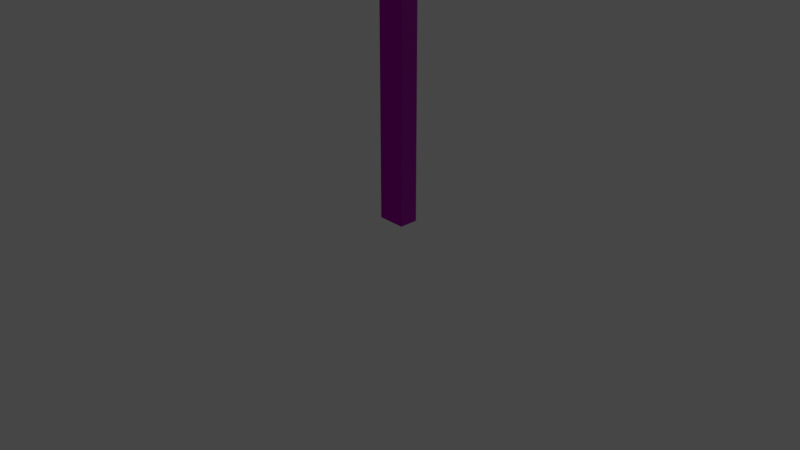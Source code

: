 # Source: PillarThin.blend  (saved by Blender 3.1.7; exported with 4.5.12 LTS)
import bpy
from mathutils import Matrix  # noqa: F401  (used for matrix-valued properties, if any)

bpy.ops.wm.read_factory_settings(use_empty=True)
scene = bpy.context.scene
scene.name = 'Scene'

# ---- collections
col_collection = bpy.data.collections.new('Collection'); scene.collection.children.link(col_collection)

# ---- images (referenced by path relative to the original .blend; pixels are not part of the script)
import os
ASSET_DIR = os.environ.get("B2B_ASSET_DIR", "")  # directory of the original .blend (textures are referenced by path, not embedded)
HERE = os.path.dirname(os.path.abspath(__file__))  # packed textures are extracted next to this script under _unpacked/

def load_image(name, relpath, width, height, colorspace="sRGB"):
    """Load a texture the original file referenced (path relative to the .blend, or extracted next to this script)."""
    p = next((c for c in (os.path.join(HERE, relpath), os.path.join(ASSET_DIR, relpath)) if relpath and os.path.exists(c)), "")
    if p:
        img = bpy.data.images.load(p, check_existing=True)
        img.name = name
    else:  # same state as the original file: an image datablock whose file is absent (Cycles renders it pink)
        img = bpy.data.images.new(name, width, height)
        img.source = "FILE"
        img.filepath = "//" + (relpath or name)
    img.colorspace_settings.name = colorspace
    return img
img_wall_multiset_normal_png = load_image('Wall multiset_Normal.png', 'Wall multiset_Normal.png', 1024, 1024, 'sRGB')
img_wall_multiset_diffuse_png = load_image('Wall multiset_Diffuse.png', 'Wall multiset_Diffuse.png', 1024, 1024, 'sRGB')
img_wall_multiset_maskmap_png = load_image('Wall multiset_Maskmap.png', 'Wall multiset_Maskmap.png', 1024, 1024, 'sRGB')

# ---- materials (node trees are filled in below, after node groups)
mat_wall_1_010 = bpy.data.materials.new('wall 1.010')
mat_wall_1_010.use_transparent_shadow = False
mat_wall_1_010.diffuse_color = (0.588, 0.588, 0.588, 1.0)
mat_wall_1_010.roughness = 0.8586
mat_wall_1_010.specular_intensity = 0.0
mat_wall_1_010.metallic = 1.0

# ---- material node trees
mat_wall_1_010.use_nodes = True; mat_wall_1_010.node_tree.nodes.clear()
_N = mat_wall_1_010.node_tree.nodes; _L = mat_wall_1_010.node_tree.links
n0 = _N.new('ShaderNodeBsdfPrincipled'); n0.name = 'Principled BSDF'; n0.location = (10, 300)
n0.distribution = 'GGX'
n0.subsurface_method = 'RANDOM_WALK_SKIN'
n0.inputs[3].default_value = 1.45
n0.inputs[13].default_value = 0.0
n0.inputs[27].default_value = (0.0, 0.0, 0.0, 1.0)
n1 = _N.new('ShaderNodeOutputMaterial'); n1.name = 'Material Output'; n1.location = (300, 300)
n2 = _N.new('ShaderNodeNormalMap'); n2.name = 'Normal Map'; n2.location = (-204, -195)
n2.label = 'Normal/Map'
n2.inputs[0].default_value = 0.3
n3 = _N.new('ShaderNodeTexImage'); n3.name = 'Image Texture.001'; n3.location = (-579, -237)
n3.image = img_wall_multiset_normal_png
n4 = _N.new('ShaderNodeTexImage'); n4.name = 'Image Texture.002'; n4.location = (-547, 402)
n4.image = img_wall_multiset_diffuse_png
n5 = _N.new('ShaderNodeTexImage'); n5.name = 'Image Texture.003'; n5.location = (-675, 89)
n5.image = img_wall_multiset_maskmap_png
n6 = _N.new('ShaderNodeSeparateColor'); n6.name = 'Separate RGB'; n6.location = (-351, 148)
n7 = _N.new('ShaderNodeMix'); n7.name = 'Mix'; n7.location = (-171, 330)
n7.data_type = 'RGBA'
n7.blend_type = 'MULTIPLY'
n8 = _N.new('ShaderNodeInvert'); n8.name = 'Invert'; n8.location = (-249, -26)
_L.new(n0.outputs[0], n1.inputs[0])
_L.new(n2.outputs[0], n0.inputs[5])
_L.new(n3.outputs[0], n2.inputs[1])
_L.new(n7.outputs[2], n0.inputs[0])
_L.new(n5.outputs[0], n6.inputs[0])
_L.new(n5.outputs[1], n8.inputs[1])
_L.new(n8.outputs[0], n0.inputs[2])
_L.new(n6.outputs[0], n0.inputs[1])
_L.new(n4.outputs[0], n7.inputs[6])
_L.new(n6.outputs[1], n7.inputs[7])
n1.is_active_output = True

# ---- world
world_world = bpy.data.worlds.new('World'); scene.world = world_world
world_world.use_nodes = True; world_world.node_tree.nodes.clear()
_N = world_world.node_tree.nodes; _L = world_world.node_tree.links
n0 = _N.new('ShaderNodeOutputWorld'); n0.name = 'World Output'; n0.location = (300, 300)
n1 = _N.new('ShaderNodeBackground'); n1.name = 'Background'; n1.location = (10, 300)
n1.inputs[0].default_value = (0.05088, 0.05088, 0.05088, 1.0)
_L.new(n1.outputs[0], n0.inputs[0])
n0.is_active_output = True
world_world.color = (0.05088, 0.05088, 0.05088)
world_world.use_sun_shadow = False
world_world.sun_shadow_jitter_overblur = 0.0

# ---- cameras
cam_camera = bpy.data.cameras.new('Camera')
cam_camera.clip_end = 100.0
cam_camera.ortho_scale = 7.314

# ---- lights
light_light = bpy.data.lights.new('Light', 'POINT')
light_light.transmission_factor = 0.0
light_light.energy = 1000.0
light_light.shadow_soft_size = 0.1
light_light.shadow_maximum_resolution = 0.006
light_light.use_absolute_resolution = True

# ---- meshes
me_mesh_014 = bpy.data.meshes.new('Mesh.014')
me_mesh_014.from_pydata([(15.0, 0.0, -9.07), (-15.0, 0.0, -9.07), (-15.0, 400.0, -9.07), (15.0, 400.0, -9.07), (10.59, 400.0, -9.07), (10.59, 0.0, -9.07), (-10.5, 400.0, -9.07), (-10.5, 0.0, -9.07), (8.137, 0.0, -10.93), (-8.042, 0.0, -10.93), (-8.042, 400.0, -10.93), (8.137, 400.0, -10.93), (15.0, 0.0, 10.93), (-15.0, 0.0, 10.93), (-15.0, 400.0, 10.93), (15.0, 400.0, 10.93), (0.04749, 0.0, -10.93), (0.04749, 400.0, -10.93), (0.04749, 400.0, -9.07), (0.04749, 400.0, 10.93), (0.04749, 0.0, 10.93), (0.04749, 0.0, -9.07), (10.59, 400.0, 10.93), (10.59, 0.0, 10.93), (-10.5, 400.0, 10.93), (-10.5, 0.0, 10.93)], [], [(5, 4, 3, 0), (16, 17, 11, 8), (1, 2, 6, 7), (7, 6, 10, 9), (4, 5, 8, 11), (2, 1, 13, 14), (0, 3, 15, 12), (9, 10, 17, 16), (3, 4, 22, 15), (15, 22, 23, 12), (12, 23, 5, 0), (6, 24, 19, 18), (24, 25, 20, 19), (25, 7, 21, 20), (18, 19, 22, 4), (19, 20, 23, 22), (20, 21, 5, 23), (2, 14, 24, 6), (14, 13, 25, 24), (13, 1, 7, 25), (11, 17, 18, 4), (18, 17, 10, 6), (21, 16, 8, 5), (9, 16, 21, 7)])
me_mesh_014.polygons.foreach_set('use_smooth', [True] * 24)
_k = set([(0, 3), (0, 5), (0, 12), (1, 2), (1, 7), (1, 13), (2, 6), (2, 14), (3, 4), (3, 15), (4, 5), (4, 11), (5, 8), (6, 7), (6, 10), (7, 9), (8, 11), (8, 16), (9, 10), (9, 16), (10, 17), (11, 17), (12, 15), (12, 23), (13, 14), (13, 25), (14, 24), (15, 22), (19, 22), (19, 24), (20, 23), (20, 25)])
me_mesh_014.attributes.new('sharp_edge', 'BOOLEAN', 'EDGE').data.foreach_set('value', [ (min(e.vertices), max(e.vertices)) in _k for e in me_mesh_014.edges])
_uv = me_mesh_014.uv_layers.new(name='UVChannel_1')
_uv.uv.foreach_set('vector', [0.03107, 0.2035, 0.3613, 0.2035, 0.3613, 0.2071, 0.03107, 0.2071, 0.03107, 0.1943, 0.3613, 0.1943, 0.3613, 0.201, 0.03107, 0.201, 0.03107, 0.1813, 0.3613, 0.1813, 0.3613, 0.1851, 0.03107, 0.1851, 0.03107, 0.1851, 0.3613, 0.1851, 0.3613, 0.1876, 0.03107, 0.1876, 0.3613, 0.2035, 0.03107, 0.2035, 0.03107, 0.201, 0.3613, 0.201, 0.3613, 0.1813, 0.03107, 0.1813, 0.03107, 0.1648, 0.3613, 0.1648, 0.03107, 0.2071, 0.3613, 0.2071, 0.3613, 0.2236, 0.03107, 0.2236, 0.03107, 0.1876, 0.3613, 0.1876, 0.3613, 0.1943, 0.03107, 0.1943, 0.3861, 0.1813, 0.3825, 0.1813, 0.3825, 0.1648, 0.3861, 0.1648, 0.3613, 0.14, 0.3613, 0.1437, 0.03107, 0.1437, 0.03107, 0.14, 0.0063, 0.1648, 0.00994, 0.1648, 0.00994, 0.1813, 0.0063, 0.1813, 0.365, 0.1813, 0.365, 0.1648, 0.3737, 0.1648, 0.3737, 0.1813, 0.3613, 0.1611, 0.03107, 0.1611, 0.03107, 0.1524, 0.3613, 0.1524, 0.02735, 0.1648, 0.02735, 0.1813, 0.01865, 0.1813, 0.01865, 0.1648, 0.3737, 0.1813, 0.3737, 0.1648, 0.3825, 0.1648, 0.3825, 0.1813, 0.3613, 0.1524, 0.03107, 0.1524, 0.03107, 0.1437, 0.3613, 0.1437, 0.01865, 0.1648, 0.01865, 0.1813, 0.00994, 0.1813, 0.00994, 0.1648, 0.3613, 0.1813, 0.3613, 0.1648, 0.365, 0.1648, 0.365, 0.1813, 0.3613, 0.1648, 0.03107, 0.1648, 0.03107, 0.1611, 0.3613, 0.1611, 0.03107, 0.1648, 0.03107, 0.1813, 0.02735, 0.1813, 0.02735, 0.1648, 0.3804, 0.1829, 0.3737, 0.1829, 0.3737, 0.1813, 0.3825, 0.1813, 0.3737, 0.1813, 0.3737, 0.1829, 0.3671, 0.1829, 0.365, 0.1813, 0.01865, 0.1813, 0.01865, 0.1829, 0.01197, 0.1829, 0.00994, 0.1813, 0.02532, 0.1829, 0.01865, 0.1829, 0.01865, 0.1813, 0.02735, 0.1813])
_ca = me_mesh_014.color_attributes.new('Col', 'BYTE_COLOR', 'CORNER')
_ca.data.foreach_set('color', [0.005182, 0.0, 0.7157, 1.0, 0.005182, 0.0, 0.7157, 1.0, 0.005182, 0.0, 0.7157, 1.0, 0.005182, 0.0, 0.7157, 1.0, 0.005182, 0.0, 0.7157, 1.0, 0.005182, 0.0, 0.7157, 1.0, 0.005182, 0.0, 0.7157, 1.0, 0.005182, 0.0, 0.7157, 1.0, 0.005182, 0.0, 0.7157, 1.0, 0.005182, 0.0, 0.7157, 1.0, 0.005182, 0.0, 0.7157, 1.0, 0.005182, 0.0, 0.7157, 1.0, 0.005182, 0.0, 0.7157, 1.0, 0.005182, 0.0, 0.7157, 1.0, 0.005182, 0.0, 0.7157, 1.0, 0.005182, 0.0, 0.7157, 1.0, 0.005182, 0.0, 0.7157, 1.0, 0.005182, 0.0, 0.7157, 1.0, 0.005182, 0.0, 0.7157, 1.0, 0.005182, 0.0, 0.7157, 1.0, 0.005182, 0.0, 0.7157, 1.0, 0.005182, 0.0, 0.7157, 1.0, 0.005182, 0.0, 0.7157, 1.0, 0.005182, 0.0, 0.7157, 1.0, 0.005182, 0.0, 0.7157, 1.0, 0.005182, 0.0, 0.7157, 1.0, 0.005182, 0.0, 0.7157, 1.0, 0.005182, 0.0, 0.7157, 1.0, 0.005182, 0.0, 0.7157, 1.0, 0.005182, 0.0, 0.7157, 1.0, 0.005182, 0.0, 0.7157, 1.0, 0.005182, 0.0, 0.7157, 1.0, 0.005182, 0.0, 0.7157, 1.0, 0.005182, 0.0, 0.7157, 1.0, 0.005182, 0.0, 0.7157, 1.0, 0.005182, 0.0, 0.7157, 1.0, 0.005182, 0.0, 0.7157, 1.0, 0.005182, 0.0, 0.7157, 1.0, 0.005182, 0.0, 0.7157, 1.0, 0.005182, 0.0, 0.7157, 1.0, 0.005182, 0.0, 0.7157, 1.0, 0.005182, 0.0, 0.7157, 1.0, 0.005182, 0.0, 0.7157, 1.0, 0.005182, 0.0, 0.7157, 1.0, 0.005182, 0.0, 0.7157, 1.0, 0.005182, 0.0, 0.7157, 1.0, 0.005182, 0.0, 0.7157, 1.0, 0.005182, 0.0, 0.7157, 1.0, 0.005182, 0.0, 0.7157, 1.0, 0.005182, 0.0, 0.7157, 1.0, 0.005182, 0.0, 0.7157, 1.0, 0.005182, 0.0, 0.7157, 1.0, 0.005182, 0.0, 0.7157, 1.0, 0.005182, 0.0, 0.7157, 1.0, 0.005182, 0.0, 0.7157, 1.0, 0.005182, 0.0, 0.7157, 1.0, 0.005182, 0.0, 0.7157, 1.0, 0.005182, 0.0, 0.7157, 1.0, 0.005182, 0.0, 0.7157, 1.0, 0.005182, 0.0, 0.7157, 1.0, 0.005182, 0.0, 0.7157, 1.0, 0.005182, 0.0, 0.7157, 1.0, 0.005182, 0.0, 0.7157, 1.0, 0.005182, 0.0, 0.7157, 1.0, 0.005182, 0.0, 0.7157, 1.0, 0.005182, 0.0, 0.7157, 1.0, 0.005182, 0.0, 0.7157, 1.0, 0.005182, 0.0, 0.7157, 1.0, 0.005182, 0.0, 0.7157, 1.0, 0.005182, 0.0, 0.7157, 1.0, 0.005182, 0.0, 0.7157, 1.0, 0.005182, 0.0, 0.7157, 1.0, 0.005182, 0.0, 0.7157, 1.0, 0.005182, 0.0, 0.7157, 1.0, 0.005182, 0.0, 0.7157, 1.0, 0.005182, 0.0, 0.7157, 1.0, 0.005182, 0.0, 0.7157, 1.0, 0.005182, 0.0, 0.7157, 1.0, 0.005182, 0.0, 0.7157, 1.0, 0.005182, 0.0, 0.7157, 1.0, 0.005182, 0.0, 0.7157, 1.0, 0.005182, 0.0, 0.7157, 1.0, 0.005182, 0.0, 0.7157, 1.0, 0.005182, 0.0, 0.7157, 1.0, 0.005182, 0.0, 0.7157, 1.0, 0.005182, 0.0, 0.7157, 1.0, 0.005182, 0.0, 0.7157, 1.0, 0.005182, 0.0, 0.7157, 1.0, 0.005182, 0.0, 0.7157, 1.0, 0.005182, 0.0, 0.7157, 1.0, 0.005182, 0.0, 0.7157, 1.0, 0.005182, 0.0, 0.7157, 1.0, 0.005182, 0.0, 0.7157, 1.0, 0.005182, 0.0, 0.7157, 1.0, 0.005182, 0.0, 0.7157, 1.0, 0.005182, 0.0, 0.7157, 1.0])
me_mesh_014.materials.append(mat_wall_1_010)
me_mesh_014.use_remesh_fix_poles = True
me_mesh_014.use_remesh_preserve_attributes = False
me_mesh_014.update()
me_mesh_014.normals_split_custom_set([tuple(v) for v in zip(*[iter([2.631e-06, 0.0, -1.0, 2.631e-06, 0.0, -1.0, 2.631e-06, 0.0, -1.0, 2.631e-06, 0.0, -1.0, 2.339e-06, 0.0, -1.0, 2.339e-06, 0.0, -1.0, 2.113e-06, 0.0, -1.0, 2.113e-06, 0.0, -1.0, 2.575e-06, 0.0, -1.0, 2.575e-06, 0.0, -1.0, 2.575e-06, 0.0, -1.0, 2.575e-06, 0.0, -1.0, -0.6044, 0.0, -0.7967, -0.6044, 0.0, -0.7967, -0.6044, 0.0, -0.7967, -0.6044, 0.0, -0.7967, 0.6044, 0.0, -0.7967, 0.6044, 0.0, -0.7967, 0.6044, 0.0, -0.7967, 0.6044, 0.0, -0.7967, -1.0, 0.0, 0.0, -1.0, 0.0, 0.0, -1.0, 0.0, 0.0, -1.0, 0.0, 0.0, 1.0, 0.0, 0.0, 1.0, 0.0, 0.0, 1.0, 0.0, 0.0, 1.0, 0.0, 0.0, 2.565e-06, 0.0, -1.0, 2.565e-06, 0.0, -1.0, 2.339e-06, 0.0, -1.0, 2.339e-06, 0.0, -1.0, 0.0, 1.0, 0.0, 0.0, 1.0, 0.0, 0.0, 1.0, 0.0, 0.0, 1.0, 0.0, -2.492e-06, 0.0, 1.0, -2.346e-06, 0.0, 1.0, -2.346e-06, 0.0, 1.0, -2.492e-06, 0.0, 1.0, 0.0, -1.0, 0.0, 0.0, -1.0, 0.0, 0.0, -1.0, 0.0, 0.0, -1.0, 0.0, 0.0, 1.0, -1.205e-06, 0.0, 1.0, 0.0, 0.0, 1.0, 0.0, 0.0, 1.0, -1.759e-06, -2.01e-06, 0.0, 1.0, -2.01e-06, 0.0, 1.0, -2.026e-06, 0.0, 1.0, -2.026e-06, 0.0, 1.0, 0.0, -1.0, 0.0, 0.0, -1.0, 0.0, 0.0, -1.0, 0.0, 0.0, -1.0, 0.0, 0.0, 1.0, -1.759e-06, 0.0, 1.0, 0.0, 0.0, 1.0, 0.0, 0.0, 1.0, 0.0, -2.026e-06, 0.0, 1.0, -2.026e-06, 0.0, 1.0, -2.346e-06, 0.0, 1.0, -2.346e-06, 0.0, 1.0, 0.0, -1.0, 0.0, 0.0, -1.0, 0.0, 0.0, -1.0, 0.0, 0.0, -1.0, 0.0, 0.0, 1.0, 0.0, 0.0, 1.0, 0.0, 0.0, 1.0, 0.0, 0.0, 1.0, -1.205e-06, -2.168e-06, 0.0, 1.0, -2.168e-06, 0.0, 1.0, -2.01e-06, 0.0, 1.0, -2.01e-06, 0.0, 1.0, 0.0, -1.0, 0.0, 0.0, -1.0, 0.0, 0.0, -1.0, 0.0, 0.0, -1.0, 0.0, 0.0, 1.0, 0.0, 0.0, 1.0, -3.519e-06, 0.0, 1.0, -1.759e-06, 0.0, 1.0, 0.0, 0.0, 1.0, -1.759e-06, 0.0, 1.0, -3.519e-06, 0.0, 1.0, -7.038e-06, 0.0, 1.0, -1.205e-06, 0.0, -1.0, 0.0, 0.0, -1.0, 0.0, 0.0, -1.0, 0.0, 0.0, -1.0, 0.0, 0.0, -1.0, 0.0, 0.0, -1.0, 0.0, 0.0, -1.0, 0.0, 0.0, -1.0, 0.0])] * 3)])

# ---- objects
ob_light = bpy.data.objects.new('Light', light_light)
ob_camera = bpy.data.objects.new('Camera', cam_camera)
ob_wall_pillar = bpy.data.objects.new('Wall pillar', me_mesh_014)

# ---- transforms, parenting, visibility, modifiers, constraints
ob_light.location = (4.076, 1.005, 5.904)
ob_light.rotation_euler = (0.6503, 0.05522, 1.866)
ob_light.lock_rotations_4d = False
ob_light.empty_display_type = 'ARROWS'
ob_light.color = (0.0, 0.0, 0.0, 0.0)
ob_light.lineart.crease_threshold = 0.0
ob_camera.location = (7.359, -6.926, 4.958)
ob_camera.rotation_euler = (1.109, 0.0, 0.8149)
ob_camera.lock_rotations_4d = False
ob_camera.empty_display_type = 'ARROWS'
ob_camera.color = (0.0, 0.0, 0.0, 0.0)
ob_camera.display_type = 'WIRE'
ob_camera.lineart.crease_threshold = 0.0
ob_wall_pillar.location = (0.0, 0.0, -2.384e-07)
ob_wall_pillar.rotation_euler = (1.571, -0.0, 0.0)
ob_wall_pillar.scale = (0.01, 0.01, 0.01)
ob_wall_pillar.color = (0.8, 0.8, 0.8, 1.0)

# ---- collection membership
col_collection.objects.link(ob_light)
col_collection.objects.link(ob_camera)
col_collection.objects.link(ob_wall_pillar)

# ---- scene / render settings (as saved in the file)
scene.camera = ob_camera
scene.frame_start = 1; scene.frame_end = 250; scene.frame_set(1)
scene.render.engine = 'BLENDER_EEVEE_NEXT'
scene.render.fps = 30
scene.cycles.sampling_pattern = 'TABULATED_SOBOL'
scene.cycles.use_light_tree = False
scene.view_settings.view_transform = 'Filmic'
bpy.context.view_layer.update()
